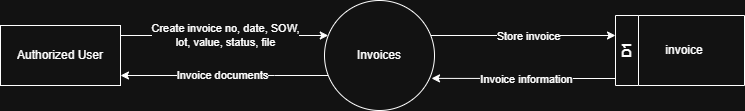

The diagram above was exported from draw.io. Its source (the exported page's mxGraphModel, read from the mxfile embedded in the PNG):
<mxGraphModel dx="1216" dy="1138" grid="1" gridSize="10" guides="1" tooltips="1" connect="1" arrows="1" fold="1" page="1" pageScale="1" pageWidth="850" pageHeight="1100" math="0" shadow="0">
  <root>
    <mxCell id="8VJrK83lQ3gSOtLxZW6O-0" />
    <mxCell id="8VJrK83lQ3gSOtLxZW6O-1" parent="8VJrK83lQ3gSOtLxZW6O-0" />
    <mxCell id="Wj-WoVanuV8hFKAnvRjM-12" value="" style="edgeStyle=orthogonalEdgeStyle;rounded=0;orthogonalLoop=1;jettySize=auto;html=1;" edge="1" parent="8VJrK83lQ3gSOtLxZW6O-1" source="Wj-WoVanuV8hFKAnvRjM-16" target="Wj-WoVanuV8hFKAnvRjM-19">
      <mxGeometry relative="1" as="geometry">
        <mxPoint x="217" y="550" as="targetPoint" />
        <Array as="points">
          <mxPoint x="327" y="570" />
          <mxPoint x="327" y="570" />
        </Array>
      </mxGeometry>
    </mxCell>
    <mxCell id="Wj-WoVanuV8hFKAnvRjM-13" value="Invoice documents" style="edgeLabel;html=1;align=center;verticalAlign=middle;resizable=0;points=[];" vertex="1" connectable="0" parent="Wj-WoVanuV8hFKAnvRjM-12">
      <mxGeometry x="0.0203" y="-1" relative="1" as="geometry">
        <mxPoint as="offset" />
      </mxGeometry>
    </mxCell>
    <mxCell id="Wj-WoVanuV8hFKAnvRjM-14" style="edgeStyle=orthogonalEdgeStyle;rounded=0;orthogonalLoop=1;jettySize=auto;html=1;" edge="1" parent="8VJrK83lQ3gSOtLxZW6O-1" source="Wj-WoVanuV8hFKAnvRjM-16" target="Wj-WoVanuV8hFKAnvRjM-20">
      <mxGeometry relative="1" as="geometry">
        <Array as="points">
          <mxPoint x="577" y="530" />
          <mxPoint x="577" y="530" />
        </Array>
      </mxGeometry>
    </mxCell>
    <mxCell id="Wj-WoVanuV8hFKAnvRjM-15" value="Store invoice" style="edgeLabel;html=1;align=center;verticalAlign=middle;resizable=0;points=[];" vertex="1" connectable="0" parent="Wj-WoVanuV8hFKAnvRjM-14">
      <mxGeometry x="0.0449" y="1" relative="1" as="geometry">
        <mxPoint y="1" as="offset" />
      </mxGeometry>
    </mxCell>
    <mxCell id="Wj-WoVanuV8hFKAnvRjM-16" value="Invoices" style="ellipse;whiteSpace=wrap;html=1;aspect=fixed;" vertex="1" parent="8VJrK83lQ3gSOtLxZW6O-1">
      <mxGeometry x="377" y="495" width="110" height="110" as="geometry" />
    </mxCell>
    <mxCell id="Wj-WoVanuV8hFKAnvRjM-17" style="edgeStyle=orthogonalEdgeStyle;rounded=0;orthogonalLoop=1;jettySize=auto;html=1;" edge="1" parent="8VJrK83lQ3gSOtLxZW6O-1" source="Wj-WoVanuV8hFKAnvRjM-19" target="Wj-WoVanuV8hFKAnvRjM-16">
      <mxGeometry relative="1" as="geometry">
        <Array as="points">
          <mxPoint x="277" y="530" />
          <mxPoint x="277" y="530" />
        </Array>
      </mxGeometry>
    </mxCell>
    <mxCell id="Wj-WoVanuV8hFKAnvRjM-18" value="Create invoice no, date, SOW, &lt;br&gt;lot, value, status, file" style="edgeLabel;html=1;align=center;verticalAlign=middle;resizable=0;points=[];" vertex="1" connectable="0" parent="Wj-WoVanuV8hFKAnvRjM-17">
      <mxGeometry x="-0.0033" y="1" relative="1" as="geometry">
        <mxPoint as="offset" />
      </mxGeometry>
    </mxCell>
    <mxCell id="Wj-WoVanuV8hFKAnvRjM-19" value="Authorized User" style="rounded=0;whiteSpace=wrap;html=1;" vertex="1" parent="8VJrK83lQ3gSOtLxZW6O-1">
      <mxGeometry x="53" y="520" width="120" height="60" as="geometry" />
    </mxCell>
    <mxCell id="Wj-WoVanuV8hFKAnvRjM-20" value="D1" style="swimlane;horizontal=0;whiteSpace=wrap;html=1;" vertex="1" parent="8VJrK83lQ3gSOtLxZW6O-1">
      <mxGeometry x="668" y="510" width="129" height="70" as="geometry" />
    </mxCell>
    <mxCell id="Wj-WoVanuV8hFKAnvRjM-21" style="edgeStyle=orthogonalEdgeStyle;rounded=0;orthogonalLoop=1;jettySize=auto;html=1;entryX=0.973;entryY=0.708;entryDx=0;entryDy=0;entryPerimeter=0;" edge="1" parent="8VJrK83lQ3gSOtLxZW6O-1" source="Wj-WoVanuV8hFKAnvRjM-20" target="Wj-WoVanuV8hFKAnvRjM-16">
      <mxGeometry relative="1" as="geometry">
        <Array as="points">
          <mxPoint x="617" y="573" />
          <mxPoint x="617" y="573" />
        </Array>
      </mxGeometry>
    </mxCell>
    <mxCell id="Wj-WoVanuV8hFKAnvRjM-22" value="Invoice information" style="edgeLabel;html=1;align=center;verticalAlign=middle;resizable=0;points=[];" vertex="1" connectable="0" parent="Wj-WoVanuV8hFKAnvRjM-21">
      <mxGeometry x="0.031" y="1" relative="1" as="geometry">
        <mxPoint x="6" as="offset" />
      </mxGeometry>
    </mxCell>
    <mxCell id="Wj-WoVanuV8hFKAnvRjM-23" value="invoice" style="text;html=1;whiteSpace=wrap;strokeColor=none;fillColor=none;align=center;verticalAlign=middle;rounded=0;" vertex="1" parent="8VJrK83lQ3gSOtLxZW6O-1">
      <mxGeometry x="707" y="530" width="60" height="30" as="geometry" />
    </mxCell>
  </root>
</mxGraphModel>